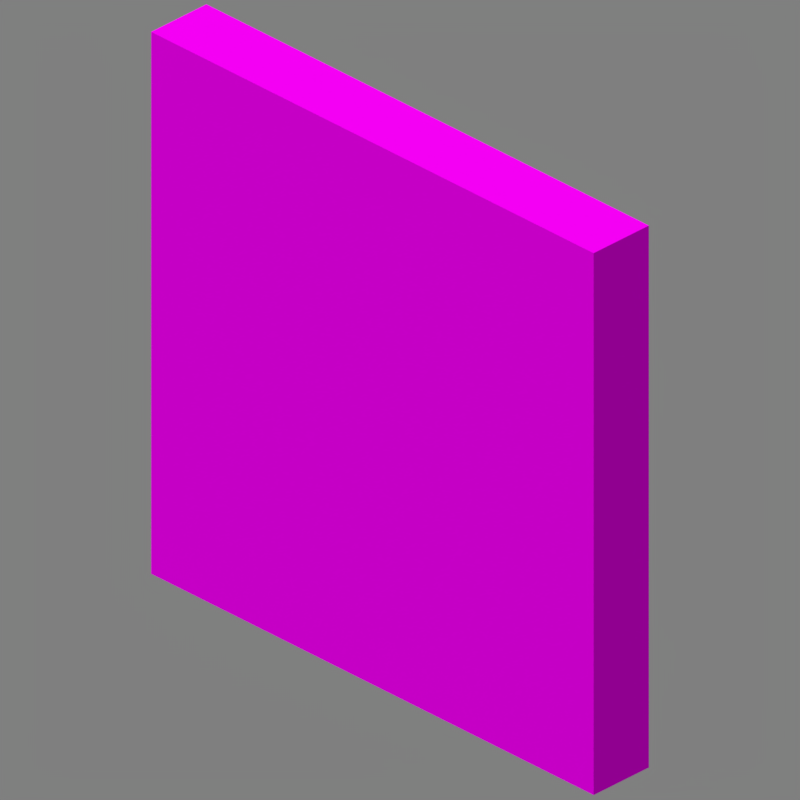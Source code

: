 # Source: glass_pane.blend  (saved by Blender 2.90.8; exported with 4.5.12 LTS)
import bpy
from mathutils import Matrix  # noqa: F401  (used for matrix-valued properties, if any)

bpy.ops.wm.read_factory_settings(use_empty=True)
scene = bpy.context.scene
scene.name = 'Scene'

# ---- collections
col_collection_1 = bpy.data.collections.new('Collection 1'); scene.collection.children.link(col_collection_1)

# ---- images (referenced by path relative to the original .blend; pixels are not part of the script)
import os
ASSET_DIR = os.environ.get("B2B_ASSET_DIR", "")  # directory of the original .blend (textures are referenced by path, not embedded)
HERE = os.path.dirname(os.path.abspath(__file__))  # packed textures are extracted next to this script under _unpacked/

def load_image(name, relpath, width, height, colorspace="sRGB"):
    """Load a texture the original file referenced (path relative to the .blend, or extracted next to this script)."""
    p = next((c for c in (os.path.join(HERE, relpath), os.path.join(ASSET_DIR, relpath)) if relpath and os.path.exists(c)), "")
    if p:
        img = bpy.data.images.load(p, check_existing=True)
        img.name = name
    else:  # same state as the original file: an image datablock whose file is absent (Cycles renders it pink)
        img = bpy.data.images.new(name, width, height)
        img.source = "FILE"
        img.filepath = "//" + (relpath or name)
    img.colorspace_settings.name = colorspace
    return img
img_glass_png = load_image('glass.png', 'glass.png', 1024, 1024, 'sRGB')
img_glass_pane_top_png = load_image('glass_pane_top.png', 'glass_pane_top.png', 1024, 1024, 'sRGB')

# ---- materials (node trees are filled in below, after node groups)
mat_glass_png = bpy.data.materials.new('glass.png')
mat_glass_png.use_backface_culling = True
mat_glass_pane_top_png = bpy.data.materials.new('glass_pane_top.png')
mat_glass_pane_top_png.use_backface_culling = True

# ---- material node trees
mat_glass_png.use_nodes = True; mat_glass_png.node_tree.nodes.clear()
_N = mat_glass_png.node_tree.nodes; _L = mat_glass_png.node_tree.links
n0 = _N.new('ShaderNodeOutputMaterial'); n0.name = 'Material Output'; n0.location = (300, 300)
n0.target = 'CYCLES'
n1 = _N.new('ShaderNodeBsdfPrincipled'); n1.name = 'Principled BSDF'; n1.location = (10, 300)
n1.distribution = 'GGX'
n1.subsurface_method = 'BURLEY'
n1.inputs[2].default_value = 1.0
n1.inputs[3].default_value = 1.45
n1.inputs[13].default_value = 0.0
n1.inputs[20].default_value = 0.0
n1.inputs[27].default_value = (0.0, 0.0, 0.0, 1.0)
n1.inputs[28].default_value = 1.0
n2 = _N.new('ShaderNodeTexImage'); n2.name = 'Image Texture'; n2.location = (-623, 190)
n2.image = img_glass_png
n2.interpolation = 'Closest'
n3 = _N.new('ShaderNodeOutputMaterial'); n3.name = 'Material Output.001'; n3.location = (0, 0)
n3.target = 'EEVEE'
n4 = _N.new('ShaderNodeMixShader'); n4.name = 'Mix Shader'; n4.location = (0, 0)
n4.label = 'Disable Shadow'
n4.hide = True
n5 = _N.new('ShaderNodeLightPath'); n5.name = 'Light Path'; n5.location = (0, 0)
n5.hide = True
n6 = _N.new('ShaderNodeBsdfTransparent'); n6.name = 'Transparent BSDF'; n6.location = (0, 0)
n6.hide = True
_L.new(n1.outputs[0], n0.inputs[0])
_L.new(n2.outputs[0], n1.inputs[0])
_L.new(n2.outputs[1], n1.inputs[4])
_L.new(n1.outputs[0], n4.inputs[1])
_L.new(n4.outputs[0], n3.inputs[0])
_L.new(n5.outputs[1], n4.inputs[0])
_L.new(n6.outputs[0], n4.inputs[2])
n0.is_active_output = True
mat_glass_pane_top_png.use_nodes = True; mat_glass_pane_top_png.node_tree.nodes.clear()
_N = mat_glass_pane_top_png.node_tree.nodes; _L = mat_glass_pane_top_png.node_tree.links
n0 = _N.new('ShaderNodeOutputMaterial'); n0.name = 'Material Output'; n0.location = (300, 300)
n0.target = 'CYCLES'
n1 = _N.new('ShaderNodeBsdfPrincipled'); n1.name = 'Principled BSDF'; n1.location = (10, 300)
n1.distribution = 'GGX'
n1.subsurface_method = 'BURLEY'
n1.inputs[2].default_value = 1.0
n1.inputs[3].default_value = 1.45
n1.inputs[13].default_value = 0.0
n1.inputs[20].default_value = 0.0
n1.inputs[27].default_value = (0.0, 0.0, 0.0, 1.0)
n1.inputs[28].default_value = 1.0
n2 = _N.new('ShaderNodeTexImage'); n2.name = 'Image Texture'; n2.location = (-623, 190)
n2.image = img_glass_pane_top_png
n2.interpolation = 'Closest'
n3 = _N.new('ShaderNodeOutputMaterial'); n3.name = 'Material Output.001'; n3.location = (0, 0)
n3.target = 'EEVEE'
n4 = _N.new('ShaderNodeMixShader'); n4.name = 'Mix Shader'; n4.location = (0, 0)
n4.label = 'Disable Shadow'
n4.hide = True
n5 = _N.new('ShaderNodeLightPath'); n5.name = 'Light Path'; n5.location = (0, 0)
n5.hide = True
n6 = _N.new('ShaderNodeBsdfTransparent'); n6.name = 'Transparent BSDF'; n6.location = (0, 0)
n6.hide = True
_L.new(n1.outputs[0], n0.inputs[0])
_L.new(n2.outputs[0], n1.inputs[0])
_L.new(n2.outputs[1], n1.inputs[4])
_L.new(n1.outputs[0], n4.inputs[1])
_L.new(n4.outputs[0], n3.inputs[0])
_L.new(n5.outputs[1], n4.inputs[0])
_L.new(n6.outputs[0], n4.inputs[2])
n0.is_active_output = True

# ---- world
world_world = bpy.data.worlds.new('World'); scene.world = world_world
world_world.use_nodes = True; world_world.node_tree.nodes.clear()
_N = world_world.node_tree.nodes; _L = world_world.node_tree.links
n0 = _N.new('ShaderNodeBackground'); n0.name = 'Background'; n0.location = (10, 300)
n0.inputs[0].default_value = (0.214, 0.214, 0.214, 1.0)
n1 = _N.new('ShaderNodeOutputWorld'); n1.name = 'World Output'; n1.location = (300, 300)
_L.new(n0.outputs[0], n1.inputs[0])
n1.is_active_output = True
world_world.color = (0.3268, 0.3268, 0.3268)
world_world.use_sun_shadow = False
world_world.sun_shadow_jitter_overblur = 0.0
world_world.cycles.sampling_method = 'MANUAL'

# ---- cameras
cam_camera = bpy.data.cameras.new('Camera')
cam_camera.type = 'ORTHO'
cam_camera.clip_end = 100.0
cam_camera.lens = 35.0
cam_camera.sensor_width = 32.0
cam_camera.sensor_height = 18.0
cam_camera.ortho_scale = 4.09
cam_camera.dof.focus_distance = 0.0
cam_camera.dof.aperture_fstop = 128.0

# ---- lights
light_sun = bpy.data.lights.new('Sun', 'SUN')
light_sun.transmission_factor = 0.0
light_sun.angle = 1.309
light_sun.energy = 2.45
light_sun.shadow_soft_size = 0.125

# ---- meshes
me_glass_pane = bpy.data.meshes.new('Glass Pane')
me_glass_pane.from_pydata([(-1.0, -1.0, -1.0), (-1.0, -1.0, 1.0), (-1.0, 1.0, -1.0), (-1.0, 1.0, 1.0), (1.0, -1.0, -1.0), (1.0, -1.0, 1.0), (1.0, 1.0, -1.0), (1.0, 1.0, 1.0), (0.125, -1.0, 1.0), (1.0, -1.0, 1.0), (0.125, 1.0, 1.0), (1.0, 1.0, 1.0), (-1.0, -1.0, 1.0), (-0.125, -1.0, 1.0), (-1.0, 1.0, 1.0), (-0.125, 1.0, 1.0), (-0.125, -1.0, 1.0), (0.125, -1.0, 1.0), (-0.125, 1.0, 1.0), (0.125, 1.0, 1.0), (0.125, 1.0, -1.0), (1.0, 1.0, -1.0), (0.125, -1.0, -1.0), (1.0, -1.0, -1.0), (-1.0, 1.0, -1.0), (-0.125, 1.0, -1.0), (-1.0, -1.0, -1.0), (-0.125, -1.0, -1.0), (-0.125, 1.0, -1.0), (0.125, 1.0, -1.0), (-0.125, -1.0, -1.0), (0.125, -1.0, -1.0)], [], [(0, 1, 3, 2), (2, 3, 7, 6), (6, 7, 5, 4), (4, 5, 1, 0), (8, 9, 11, 10), (12, 13, 15, 14), (16, 17, 19, 18), (20, 21, 23, 22), (24, 25, 27, 26), (28, 29, 31, 30)])
me_glass_pane.polygons.foreach_set('material_index', [1, 0, 1, 0, 1, 1, 1, 1, 1, 1])
_uv = me_glass_pane.uv_layers.new(name='UVMap')
_uv.uv.foreach_set('vector', [0.5625, 0.0, 0.5625, 1.0, 0.4375, 1.0, 0.4375, 0.0, 1.0, 0.0, 1.0, 1.0, 0.0, 1.0, 0.0, 0.0, 0.5625, 0.0, 0.5625, 1.0, 0.4375, 1.0, 0.4375, 0.0, 1.0, 0.0, 1.0, 1.0, 0.0, 1.0, 0.0, 0.0, 0.5625, 0.5625, 0.5625, 1.0, 0.4375, 1.0, 0.4375, 0.5625, 0.5625, 0.5625, 0.5625, 1.0, 0.4375, 1.0, 0.4375, 0.5625, 0.4375, 0.4375, 0.5625, 0.4375, 0.5625, 0.5625, 0.4375, 0.5625, 0.4375, 1.0, 0.4375, 0.5625, 0.5625, 0.5625, 0.5625, 1.0, 0.4375, 1.0, 0.4375, 0.5625, 0.5625, 0.5625, 0.5625, 1.0, 0.4375, 0.4375, 0.5625, 0.4375, 0.5625, 0.5625, 0.4375, 0.5625])
me_glass_pane.materials.append(mat_glass_png)
me_glass_pane.materials.append(mat_glass_pane_top_png)
me_glass_pane.use_remesh_fix_poles = True
me_glass_pane.use_remesh_preserve_attributes = False
me_glass_pane.use_mirror_vertex_groups = False
me_glass_pane.update()

# ---- objects
ob_camera = bpy.data.objects.new('Camera', cam_camera)
ob_sun = bpy.data.objects.new('Sun', light_sun)
ob_glass_pane = bpy.data.objects.new('Glass Pane', me_glass_pane)

# ---- transforms, parenting, visibility, modifiers, constraints
ob_camera.location = (4.8, -4.8, 3.919)
ob_camera.rotation_euler = (1.047, 0.0, 0.7854)
ob_camera.lock_rotations_4d = False
ob_camera.empty_display_type = 'ARROWS'
ob_camera.color = (0.0, 0.0, 0.0, 0.0)
ob_camera.display_type = 'WIRE'
ob_camera.lineart.crease_threshold = 0.0
ob_sun.location = (-1.899, -3.194, 0.0)
ob_sun.rotation_euler = (0.4136, -0.2434, 0.1929)
ob_sun.lineart.crease_threshold = 0.0
ob_glass_pane.location = (0.0, 0.0, 0.0)
ob_glass_pane.scale = (1.6, 0.2, 1.6)
ob_glass_pane.visible_shadow = False
ob_glass_pane.lineart.crease_threshold = 0.0

# ---- collection membership
col_collection_1.objects.link(ob_camera)
col_collection_1.objects.link(ob_sun)
col_collection_1.objects.link(ob_glass_pane)

# ---- scene / render settings (as saved in the file)
scene.camera = ob_camera
scene.frame_start = 1; scene.frame_end = 1; scene.frame_set(1)
scene.render.engine = 'BLENDER_EEVEE_NEXT'
scene.render.image_settings.color_depth = '16'
scene.render.image_settings.compression = 100
scene.render.resolution_x = 300
scene.render.resolution_y = 300
scene.render.dither_intensity = 0.0
scene.render.filter_size = 0.0
scene.render.film_transparent = True
scene.cycles.use_denoising = False
scene.cycles.samples = 128
scene.cycles.sampling_pattern = 'TABULATED_SOBOL'
scene.cycles.light_sampling_threshold = 0.0
scene.cycles.use_adaptive_sampling = False
scene.cycles.use_light_tree = False
scene.cycles.blur_glossy = 0.0
scene.cycles.sample_clamp_indirect = 0.0
scene.eevee.taa_samples = 1
scene.eevee.taa_render_samples = 1
scene.eevee.use_taa_reprojection = False
scene.eevee.light_threshold = 0.0
scene.view_settings.view_transform = 'Standard'
bpy.context.view_layer.update()
